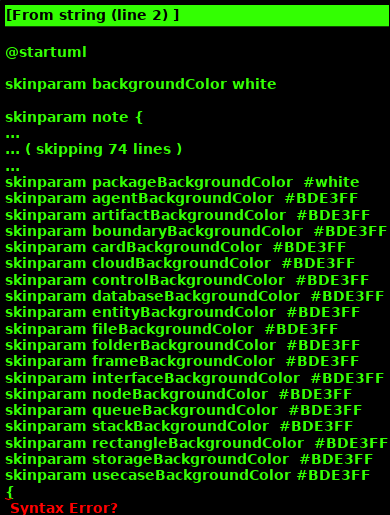

The diagram above was rendered by PlantUML. Its source (embedded in the PNG):
@startuml

skinparam backgroundColor white

skinparam note {
    BackgroundColor #F1FFFF
    BorderColor #2980B9
}

skinparam activity {
    BackgroundColor #BDE3FF
    ArrowColor #2980B9
    BorderColor #2980B9
    StartColor #227BC6
    EndColor #227BC6
    BarColor #227BC6
}

skinparam sequence {
    ArrowColor  #2980B9
    DividerBackgroundColor  #BDE3FF
    GroupBackgroundColor    #BDE3FF
    LifeLineBackgroundColor white
    LifeLineBorderColor #2980B9
    ParticipantBackgroundColor  #BDE3FF
    ParticipantBorderColor  #2980B9
    BoxLineColor    #2980B9
    BoxBackgroundColor  #DDDDDD
}

skinparam componentBackgroundColor    #BDE3FF
skinparam component {
    skinparam componentArrowColor #A80036
    skinparam BorderColor    #A80036
    skinparam InterfaceBackgroundColor   #BDE3FF
    skinparam InterfaceBorderColor   #A80036
}


skinparam stateBackgroundColor #BDE3FF
skinparam state {
    skinparam BorderColor #2980B9
    skinparam ArrowColor #2980B9
    skinparam StartColor black
    skinparam EndColor   black
}


skinparam stereotype {                  
    skinparam CBackgroundColor  #ADD1B2
    skinparam ABackgroundColor  #A9DCDF
    skinparam IBackgroundColor  #B4A7E5
    skinparam EBackgroundColor  #EB937F
}

skinparam actorBackgroundColor #BDE3FF
skinparam actor {
    skinparam BorderColor    #A80036
}

skinparam usecase {
    skinparam ArrowColor   #A80036
    skinparam BorderColor  #A80036
}

skinparam class {
    skinparam ArrowColor #A80036
    skinparam BackgroundColor    #BDE3FF
    skinparam BorderColor    #A80036
}


skinparam object {
    skinparam ArrowColor    #A80036
    skinparam BackgroundColor   #BDE3FF
    skinparam BorderColor   #A80036
}


skinparam packageBackgroundColor  #white
skinparam agentBackgroundColor  #BDE3FF
skinparam artifactBackgroundColor  #BDE3FF
skinparam boundaryBackgroundColor  #BDE3FF
skinparam cardBackgroundColor  #BDE3FF
skinparam cloudBackgroundColor  #BDE3FF
skinparam controlBackgroundColor  #BDE3FF
skinparam databaseBackgroundColor  #BDE3FF
skinparam entityBackgroundColor  #BDE3FF
skinparam fileBackgroundColor  #BDE3FF
skinparam folderBackgroundColor  #BDE3FF
skinparam frameBackgroundColor  #BDE3FF
skinparam interfaceBackgroundColor  #BDE3FF
skinparam nodeBackgroundColor  #BDE3FF
skinparam queueBackgroundColor  #BDE3FF
skinparam stackBackgroundColor  #BDE3FF
skinparam rectangleBackgroundColor  #BDE3FF
skinparam storageBackgroundColor  #BDE3FF
skinparam usecaseBackgroundColor #BDE3FF
{
{T
 + **PlantUML stdlib**
 ++ **library** e.g. awslib
 +++ **library category** e.g. awslib/ARVR
 ++++ **sprite** e.g. awslib/ARVR/Sumerian
 ++++ **all.puml** file e.g. awslib/ARVR/all.puml
 
}
}
@enduml